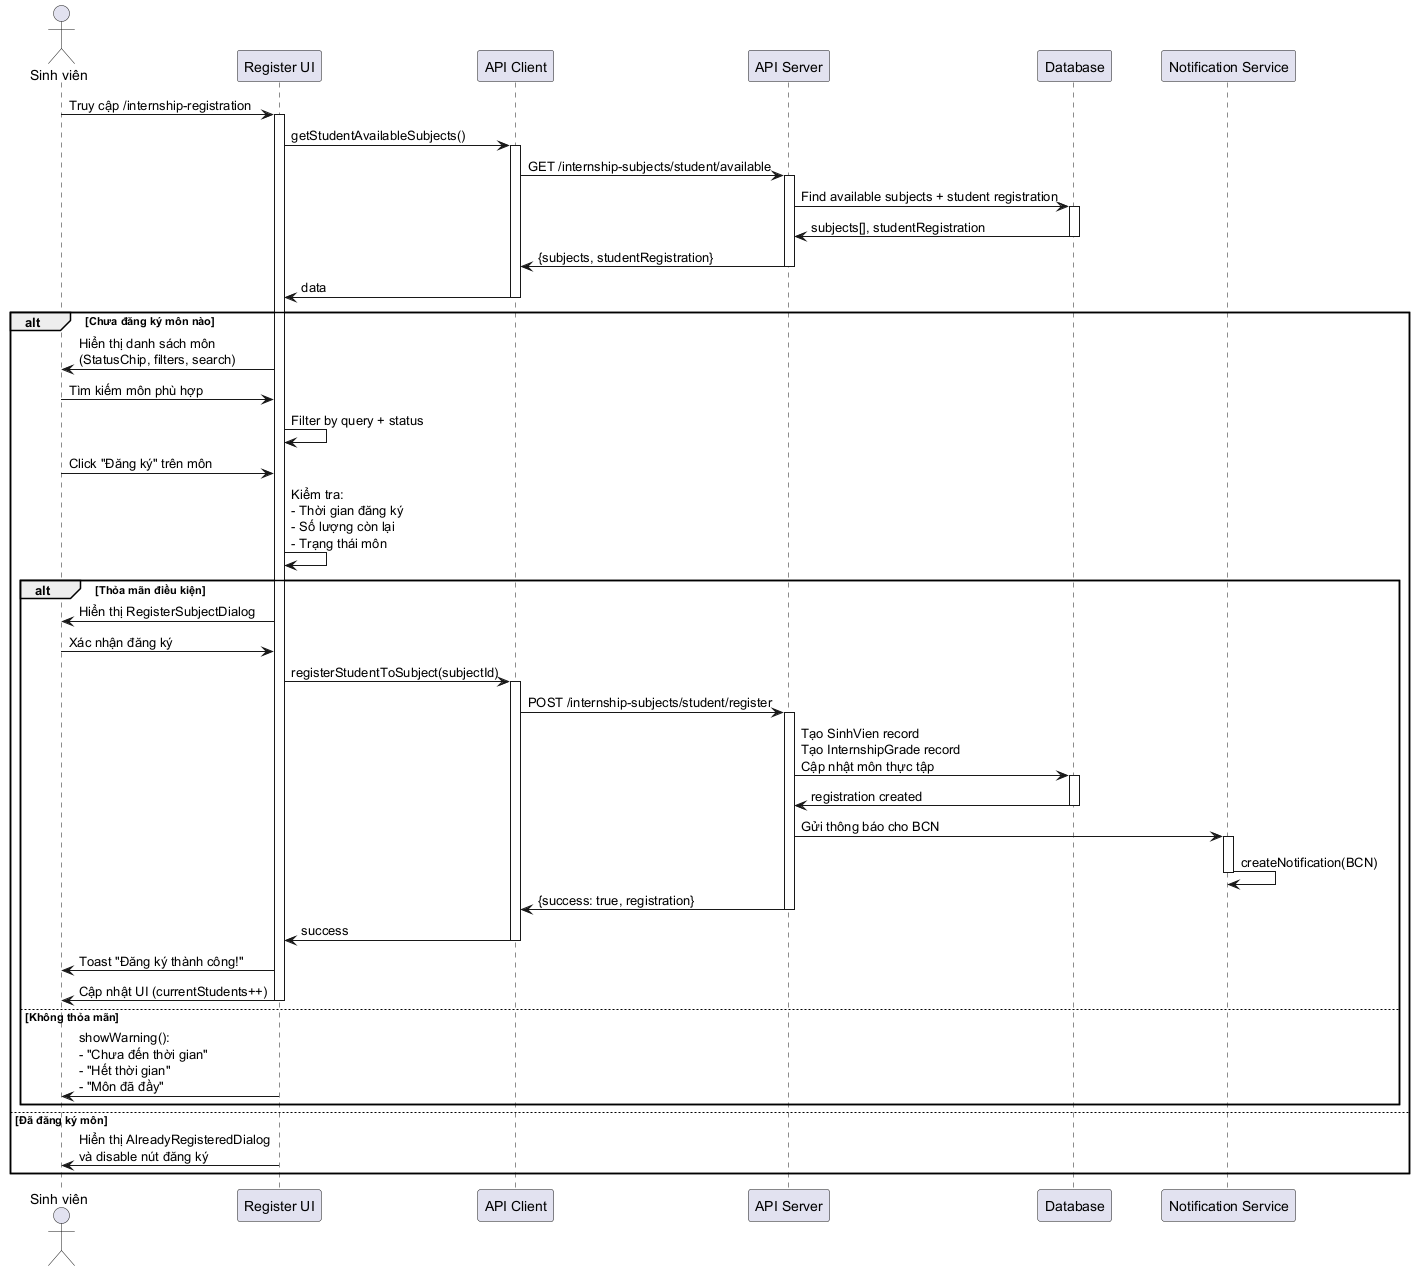

The diagram above was rendered by PlantUML. Its source (embedded in the PNG):
@startuml Sequence - Sinh viên đăng ký môn thực tập

skinparam participantPadding 20
skinparam boxPadding 10

actor "Sinh viên" as Student
participant "Register UI" as RegisterUI
participant "API Client" as ApiClient
participant "API Server" as API
participant "Database" as DB
participant "Notification Service" as NotifSvc

Student -> RegisterUI: Truy cập /internship-registration
activate RegisterUI

RegisterUI -> ApiClient: getStudentAvailableSubjects()
activate ApiClient

ApiClient -> API: GET /internship-subjects/student/available
activate API

API -> DB: Find available subjects + student registration
activate DB
DB -> API: subjects[], studentRegistration
deactivate DB

API -> ApiClient: {subjects, studentRegistration}
deactivate API

ApiClient -> RegisterUI: data
deactivate ApiClient

alt Chưa đăng ký môn nào
    RegisterUI -> Student: Hiển thị danh sách môn\n(StatusChip, filters, search)
    
    Student -> RegisterUI: Tìm kiếm môn phù hợp
    RegisterUI -> RegisterUI: Filter by query + status
    
    Student -> RegisterUI: Click "Đăng ký" trên môn
    
    RegisterUI -> RegisterUI: Kiểm tra:\n- Thời gian đăng ký\n- Số lượng còn lại\n- Trạng thái môn
    
    alt Thỏa mãn điều kiện
        RegisterUI -> Student: Hiển thị RegisterSubjectDialog
        
        Student -> RegisterUI: Xác nhận đăng ký
        
        RegisterUI -> ApiClient: registerStudentToSubject(subjectId)
        activate ApiClient
        
        ApiClient -> API: POST /internship-subjects/student/register
        activate API
        
        API -> DB: Tạo SinhVien record\nTạo InternshipGrade record\nCập nhật môn thực tập
        activate DB
        DB -> API: registration created
        deactivate DB
        
        API -> NotifSvc: Gửi thông báo cho BCN
        activate NotifSvc
        NotifSvc -> NotifSvc: createNotification(BCN)
        deactivate NotifSvc
        
        API -> ApiClient: {success: true, registration}
        deactivate API
        
        ApiClient -> RegisterUI: success
        deactivate ApiClient
        
        RegisterUI -> Student: Toast "Đăng ký thành công!"
        RegisterUI -> Student: Cập nhật UI (currentStudents++)
        deactivate RegisterUI
        
    else Không thỏa mãn
        RegisterUI -> Student: showWarning():\n- "Chưa đến thời gian"\n- "Hết thời gian"\n- "Môn đã đầy"
        deactivate RegisterUI
    end
    
else Đã đăng ký môn
    RegisterUI -> Student: Hiển thị AlreadyRegisteredDialog\nvà disable nút đăng ký
    deactivate RegisterUI
end

@enduml